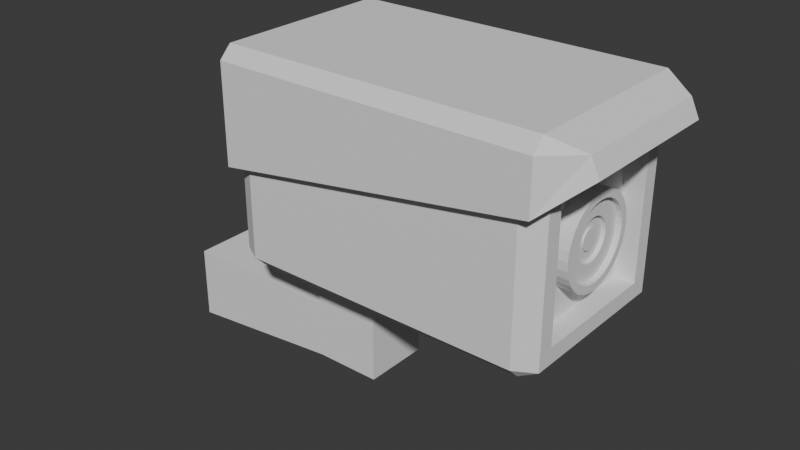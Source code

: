 # Source: camera.blend  (saved by Blender 4.3.34; exported with 4.5.12 LTS)
import bpy
from mathutils import Matrix  # noqa: F401  (used for matrix-valued properties, if any)

bpy.ops.wm.read_factory_settings(use_empty=True)
scene = bpy.context.scene
scene.name = 'Scene'

# ---- collections
col_collection = bpy.data.collections.new('Collection'); scene.collection.children.link(col_collection)

# ---- world
world_world = bpy.data.worlds.new('World'); scene.world = world_world
world_world.use_nodes = True; world_world.node_tree.nodes.clear()
_N = world_world.node_tree.nodes; _L = world_world.node_tree.links
n0 = _N.new('ShaderNodeOutputWorld'); n0.name = 'World Output'; n0.location = (300, 300)
n1 = _N.new('ShaderNodeBackground'); n1.name = 'Background'; n1.location = (10, 300)
n1.inputs[0].default_value = (0.05088, 0.05088, 0.05088, 1.0)
_L.new(n1.outputs[0], n0.inputs[0])
n0.is_active_output = True
world_world.color = (0.05088, 0.05088, 0.05088)
world_world.sun_shadow_jitter_overblur = 0.0

# ---- meshes
me_cube_001 = bpy.data.meshes.new('Cube.001')
me_cube_001.from_pydata([(-0.2196, -0.2196, -0.25), (-0.2196, -0.25, -0.2196), (-0.25, -0.2196, -0.2196), (-0.2196, -0.25, 0.2196), (-0.2196, -0.2196, 0.25), (-0.25, -0.2196, 0.2196), (-0.2196, 0.2196, -0.25), (-0.25, 0.2196, -0.2196), (-0.2196, 0.25, -0.2196), (-0.2196, 0.2196, 0.25), (-0.2196, 0.25, 0.2196), (-0.25, 0.2196, 0.2196), (0.2196, -0.2196, -0.25), (0.25, -0.1766, -0.1766), (0.2196, -0.25, -0.2196), (0.2196, -0.2196, 0.25), (0.2196, -0.25, 0.2196), (0.25, -0.1766, 0.1766), (0.2196, 0.2196, -0.25), (0.2196, 0.25, -0.2196), (0.25, 0.1766, -0.1766), (0.2196, 0.2196, 0.25), (0.25, 0.1766, 0.1766), (0.2196, 0.25, 0.2196), (0.25, 0.2196, 0.2196), (0.25, 0.2196, -0.2196), (0.25, -0.2196, -0.2196), (0.25, -0.2196, 0.2196), (0.2, 0.1766, 0.1766), (0.2, 0.1766, -0.1766), (0.2, -0.1766, -0.1766), (0.2, -0.1766, 0.1766), (0.2188, 0.1766, 0.1766), (0.2188, 0.1766, -0.1766), (0.2188, -0.1766, -0.1766), (0.2188, -0.1766, 0.1766), (-0.2442, -0.2771, 0.2928), (-0.2442, -0.2434, 0.3266), (-0.278, -0.2023, 0.2928), (-0.2442, 0.2434, 0.3266), (-0.2442, 0.2771, 0.2928), (-0.278, 0.2023, 0.2928), (0.2442, -0.2434, 0.3266), (0.2442, -0.2771, 0.2928), (0.2442, 0.2434, 0.3266), (0.2442, 0.2771, 0.2928), (0.2904, 0.2023, 0.2928), (0.2904, -0.2023, 0.2928), (-0.2442, -0.2771, 0.02555), (-0.278, -0.2023, 0.02555), (-0.2442, 0.2771, 0.02555), (-0.278, 0.2023, 0.02555), (0.2442, -0.2771, 0.1568), (0.2442, 0.2771, 0.1568), (0.303, 0.2023, 0.2452), (0.303, -0.2023, 0.2452)], [], [(14, 16, 3, 1), (22, 17, 31, 28), (21, 9, 4, 15), (2, 5, 11, 7), (8, 10, 23, 19), (0, 1, 2), (3, 4, 5), (6, 7, 8), (9, 10, 11), (12, 26, 14), (15, 16, 27), (18, 19, 25), (21, 24, 23), (6, 0, 2, 7), (1, 3, 5, 2), (4, 9, 11, 5), (10, 8, 7, 11), (18, 6, 8, 19), (9, 21, 23, 10), (24, 25, 19, 23), (12, 18, 25, 26), (21, 15, 27, 24), (16, 14, 26, 27), (0, 12, 14, 1), (15, 4, 3, 16), (6, 18, 12, 0), (22, 20, 25, 24), (20, 13, 26, 25), (17, 22, 24, 27), (13, 17, 27, 26), (31, 30, 34, 35), (20, 22, 28, 29), (17, 13, 30, 31), (13, 20, 29, 30), (33, 32, 35, 34), (30, 29, 33, 34), (28, 31, 35, 32), (29, 28, 32, 33), (44, 39, 37, 42), (36, 37, 38), (39, 40, 41), (42, 43, 47), (44, 46, 45), (37, 39, 41, 38), (39, 44, 45, 40), (44, 42, 47, 46), (42, 37, 36, 43), (38, 41, 51, 49), (36, 38, 49, 48), (45, 46, 54, 53), (41, 40, 50, 51), (43, 36, 48, 52), (47, 43, 52, 55), (46, 47, 55, 54), (40, 45, 53, 50)])
_uv = me_cube_001.uv_layers.new(name='UVMap')
_uv.uv.foreach_set('vector', [0.3902, 0.7652, 0.6098, 0.7652, 0.6098, 0.9848, 0.3902, 0.9848, 0.5883, 0.5367, 0.5883, 0.7133, 0.5883, 0.7133, 0.5883, 0.5367, 0.6402, 0.5152, 0.8598, 0.5152, 0.8598, 0.7348, 0.6402, 0.7348, 0.3902, 0.01519, 0.6098, 0.01519, 0.6098, 0.2348, 0.3902, 0.2348, 0.3902, 0.2652, 0.6098, 0.2652, 0.6098, 0.4848, 0.3902, 0.4848, 0.1402, 0.7348, 0.1402, 0.75, 0.125, 0.7348, 0.6098, 0.9848, 0.625, 0.9848, 0.6098, 1.0, 0.1402, 0.5152, 0.125, 0.5152, 0.1402, 0.5, 0.625, 0.2652, 0.6098, 0.2652, 0.6098, 0.25, 0.3598, 0.7348, 0.375, 0.7348, 0.3598, 0.75, 0.625, 0.7652, 0.6098, 0.7652, 0.6098, 0.75, 0.3598, 0.5152, 0.3598, 0.5, 0.375, 0.5152, 0.625, 0.4848, 0.6098, 0.5, 0.6098, 0.4848, 0.1402, 0.5152, 0.1402, 0.7348, 0.125, 0.7348, 0.125, 0.5152, 0.3902, 0.9848, 0.6098, 0.9848, 0.6098, 1.0, 0.3902, 1.0, 0.8598, 0.7348, 0.8598, 0.5152, 0.875, 0.5152, 0.875, 0.7348, 0.6098, 0.2652, 0.3902, 0.2652, 0.3902, 0.2348, 0.6098, 0.2348, 0.3598, 0.5152, 0.1402, 0.5152, 0.1402, 0.5, 0.3598, 0.5, 0.625, 0.2652, 0.625, 0.4848, 0.6098, 0.4848, 0.6098, 0.2652, 0.6098, 0.5152, 0.3902, 0.5152, 0.3902, 0.4848, 0.6098, 0.4848, 0.3598, 0.7348, 0.3598, 0.5152, 0.3902, 0.5152, 0.3902, 0.7348, 0.6402, 0.5152, 0.6402, 0.7348, 0.6098, 0.7348, 0.6098, 0.5152, 0.6098, 0.7652, 0.3902, 0.7652, 0.3902, 0.7348, 0.6098, 0.7348, 0.1402, 0.7348, 0.3598, 0.7348, 0.3598, 0.75, 0.1402, 0.75, 0.625, 0.7652, 0.625, 0.9848, 0.6098, 0.9848, 0.6098, 0.7652, 0.1402, 0.5152, 0.3598, 0.5152, 0.3598, 0.7348, 0.1402, 0.7348, 0.5883, 0.5367, 0.4117, 0.5367, 0.3902, 0.5152, 0.6098, 0.5152, 0.4117, 0.5367, 0.4117, 0.7133, 0.3902, 0.7348, 0.3902, 0.5152, 0.5883, 0.7133, 0.5883, 0.5367, 0.6098, 0.5152, 0.6098, 0.7348, 0.4117, 0.7133, 0.5883, 0.7133, 0.6098, 0.7348, 0.3902, 0.7348, 0.5883, 0.7133, 0.4117, 0.7133, 0.4117, 0.7133, 0.5883, 0.7133, 0.4117, 0.5367, 0.5883, 0.5367, 0.5883, 0.5367, 0.4117, 0.5367, 0.5883, 0.7133, 0.4117, 0.7133, 0.4117, 0.7133, 0.5883, 0.7133, 0.4117, 0.7133, 0.4117, 0.5367, 0.4117, 0.5367, 0.4117, 0.7133, 0.4117, 0.5367, 0.5883, 0.5367, 0.5883, 0.7133, 0.4117, 0.7133, 0.4117, 0.7133, 0.4117, 0.5367, 0.4117, 0.5367, 0.4117, 0.7133, 0.5883, 0.5367, 0.5883, 0.7133, 0.5883, 0.7133, 0.5883, 0.5367, 0.4117, 0.5367, 0.5883, 0.5367, 0.5883, 0.5367, 0.4117, 0.5367, 0.6402, 0.5152, 0.8598, 0.5152, 0.8598, 0.7348, 0.6402, 0.7348, 0.6098, 0.9848, 0.625, 0.9848, 0.6098, 1.0, 0.625, 0.2652, 0.6098, 0.2652, 0.6098, 0.25, 0.625, 0.7652, 0.6098, 0.7652, 0.6098, 0.75, 0.625, 0.4848, 0.6098, 0.5, 0.6098, 0.4848, 0.8598, 0.7348, 0.8598, 0.5152, 0.875, 0.5152, 0.875, 0.7348, 0.625, 0.2652, 0.625, 0.4848, 0.6098, 0.4848, 0.6098, 0.2652, 0.6402, 0.5152, 0.6402, 0.7348, 0.6098, 0.7348, 0.6098, 0.5152, 0.625, 0.7652, 0.625, 0.9848, 0.6098, 0.9848, 0.6098, 0.7652, 0.875, 0.7348, 0.875, 0.5152, 0.875, 0.5152, 0.875, 0.7348, 0.6098, 0.9848, 0.6098, 1.0, 0.6098, 1.0, 0.6098, 0.9848, 0.6098, 0.4848, 0.6098, 0.5, 0.6098, 0.5, 0.6098, 0.4848, 0.6098, 0.25, 0.6098, 0.2652, 0.6098, 0.2652, 0.6098, 0.25, 0.6098, 0.7652, 0.6098, 0.9848, 0.6098, 0.9848, 0.6098, 0.7652, 0.6098, 0.75, 0.6098, 0.7652, 0.6098, 0.7652, 0.6098, 0.75, 0.6098, 0.5152, 0.6098, 0.7348, 0.6098, 0.7348, 0.6098, 0.5152, 0.6098, 0.2652, 0.6098, 0.4848, 0.6098, 0.4848, 0.6098, 0.2652])
me_cube_001.update()
me_cylinder = bpy.data.meshes.new('Cylinder')
me_cylinder.from_pydata([(0.0, 0.15, -0.075), (0.0, 0.1252, 0.075), (0.02926, 0.1471, -0.075), (0.02443, 0.1228, 0.075), (0.0574, 0.1386, -0.075), (0.04791, 0.1157, 0.075), (0.08334, 0.1247, -0.075), (0.06956, 0.1041, 0.075), (0.1061, 0.1061, -0.075), (0.08853, 0.08853, 0.075), (0.1247, 0.08334, -0.075), (0.1041, 0.06956, 0.075), (0.1386, 0.0574, -0.075), (0.1157, 0.04791, 0.075), (0.1471, 0.02926, -0.075), (0.1228, 0.02443, 0.075), (0.15, 0.0, -0.075), (0.1252, 0.0, 0.075), (0.1471, -0.02926, -0.075), (0.1228, -0.02443, 0.075), (0.1386, -0.0574, -0.075), (0.1157, -0.04791, 0.075), (0.1247, -0.08334, -0.075), (0.1041, -0.06956, 0.075), (0.1061, -0.1061, -0.075), (0.08853, -0.08853, 0.075), (0.08334, -0.1247, -0.075), (0.06956, -0.1041, 0.075), (0.0574, -0.1386, -0.075), (0.04791, -0.1157, 0.075), (0.02926, -0.1471, -0.075), (0.02443, -0.1228, 0.075), (0.0, -0.15, -0.075), (0.0, -0.1252, 0.075), (-0.02926, -0.1471, -0.075), (-0.02443, -0.1228, 0.075), (-0.0574, -0.1386, -0.075), (-0.04791, -0.1157, 0.075), (-0.08334, -0.1247, -0.075), (-0.06956, -0.1041, 0.075), (-0.1061, -0.1061, -0.075), (-0.08853, -0.08853, 0.075), (-0.1247, -0.08334, -0.075), (-0.1041, -0.06956, 0.075), (-0.1386, -0.0574, -0.075), (-0.1157, -0.04791, 0.075), (-0.1471, -0.02926, -0.075), (-0.1228, -0.02443, 0.075), (-0.15, 0.0, -0.075), (-0.1252, 0.0, 0.075), (-0.1471, 0.02926, -0.075), (-0.1228, 0.02443, 0.075), (-0.1386, 0.0574, -0.075), (-0.1157, 0.04791, 0.075), (-0.1247, 0.08334, -0.075), (-0.1041, 0.06956, 0.075), (-0.1061, 0.1061, -0.075), (-0.08853, 0.08853, 0.075), (-0.08334, 0.1247, -0.075), (-0.06956, 0.1041, 0.075), (-0.0574, 0.1386, -0.075), (-0.04791, 0.1157, 0.075), (-0.02926, 0.1471, -0.075), (-0.02443, 0.1228, 0.075), (0.02926, 0.1471, 0.075), (0.0, 0.15, 0.075), (0.0574, 0.1386, 0.075), (0.08334, 0.1247, 0.075), (0.1061, 0.1061, 0.075), (0.1247, 0.08334, 0.075), (0.1386, 0.0574, 0.075), (0.1471, 0.02926, 0.075), (0.15, 0.0, 0.075), (0.1471, -0.02926, 0.075), (0.1386, -0.0574, 0.075), (0.1247, -0.08334, 0.075), (0.1061, -0.1061, 0.075), (0.08334, -0.1247, 0.075), (0.0574, -0.1386, 0.075), (0.02926, -0.1471, 0.075), (0.0, -0.15, 0.075), (-0.02926, -0.1471, 0.075), (-0.0574, -0.1386, 0.075), (-0.08334, -0.1247, 0.075), (-0.1061, -0.1061, 0.075), (-0.1247, -0.08334, 0.075), (-0.1386, -0.0574, 0.075), (-0.1471, -0.02926, 0.075), (-0.15, 0.0, 0.075), (-0.1471, 0.02926, 0.075), (-0.1386, 0.0574, 0.075), (-0.1247, 0.08334, 0.075), (-0.1061, 0.1061, 0.075), (-0.08334, 0.1247, 0.075), (-0.0574, 0.1386, 0.075), (-0.02926, 0.1471, 0.075), (0.01353, 0.06801, 0.05739), (-9.485e-09, 0.06934, 0.05739), (0.02654, 0.06406, 0.05739), (0.03852, 0.05766, 0.05739), (0.04903, 0.04903, 0.05739), (0.05766, 0.03852, 0.05739), (0.06406, 0.02654, 0.05739), (0.06801, 0.01353, 0.05739), (0.06934, 8.573e-09, 0.05739), (0.06801, -0.01353, 0.05739), (0.06406, -0.02654, 0.05739), (0.05766, -0.03852, 0.05739), (0.04903, -0.04903, 0.05739), (0.03852, -0.05766, 0.05739), (0.02654, -0.06406, 0.05739), (0.01353, -0.06801, 0.05739), (7.452e-09, -0.06934, 0.05739), (-0.01353, -0.06801, 0.05739), (-0.02654, -0.06406, 0.05739), (-0.03852, -0.05766, 0.05739), (-0.04903, -0.04903, 0.05739), (-0.05766, -0.03852, 0.05739), (-0.06406, -0.02654, 0.05739), (-0.06801, -0.01353, 0.05739), (-0.06934, -8.364e-09, 0.05739), (-0.06801, 0.01353, 0.05739), (-0.06406, 0.02654, 0.05739), (-0.05766, 0.03852, 0.05739), (-0.04903, 0.04903, 0.05739), (-0.03852, 0.05766, 0.05739), (-0.02654, 0.06406, 0.05739), (-0.01353, 0.06801, 0.05739), (0.02443, 0.1228, 0.05739), (-1.33e-09, 0.1252, 0.05739), (0.04791, 0.1157, 0.05739), (0.06956, 0.1041, 0.05739), (0.08853, 0.08853, 0.05739), (0.1041, 0.06956, 0.05739), (0.1157, 0.04791, 0.05739), (0.1228, 0.02443, 0.05739), (0.1252, 0.0, 0.05739), (0.1228, -0.02443, 0.05739), (0.1157, -0.04791, 0.05739), (0.1041, -0.06956, 0.05739), (0.08853, -0.08853, 0.05739), (0.06956, -0.1041, 0.05739), (0.04791, -0.1157, 0.05739), (0.02443, -0.1228, 0.05739), (-1.33e-09, -0.1252, 0.05739), (-0.02443, -0.1228, 0.05739), (-0.04791, -0.1157, 0.05739), (-0.06956, -0.1041, 0.05739), (-0.08853, -0.08853, 0.05739), (-0.1041, -0.06956, 0.05739), (-0.1157, -0.04791, 0.05739), (-0.1228, -0.02443, 0.05739), (-0.1252, 0.0, 0.05739), (-0.1228, 0.02443, 0.05739), (-0.1157, 0.04791, 0.05739), (-0.1041, 0.06956, 0.05739), (-0.08853, 0.08853, 0.05739), (-0.06956, 0.1041, 0.05739), (-0.04791, 0.1157, 0.05739), (-0.02443, 0.1228, 0.05739), (0.006674, 0.03356, 0.04445), (-8.226e-09, 0.03421, 0.04445), (0.01309, 0.03161, 0.04445), (0.01901, 0.02845, 0.04445), (0.02419, 0.02419, 0.04445), (0.02845, 0.01901, 0.04445), (0.03161, 0.01309, 0.04445), (0.03356, 0.006674, 0.04445), (0.03421, 1.607e-08, 0.04445), (0.03356, -0.006674, 0.04445), (0.03161, -0.01309, 0.04445), (0.02845, -0.01901, 0.04445), (0.02419, -0.02419, 0.04445), (0.01901, -0.02845, 0.04445), (0.01309, -0.03161, 0.04445), (0.006674, -0.03356, 0.04445), (4.24e-09, -0.03421, 0.04445), (-0.006675, -0.03356, 0.04445), (-0.01309, -0.03161, 0.04445), (-0.01901, -0.02845, 0.04445), (-0.02419, -0.02419, 0.04445), (-0.02845, -0.01901, 0.04445), (-0.03161, -0.01309, 0.04445), (-0.03356, -0.006675, 0.04445), (-0.03421, -6.391e-09, 0.04445), (-0.03356, 0.006675, 0.04445), (-0.03161, 0.01309, 0.04445), (-0.02845, 0.01901, 0.04445), (-0.02419, 0.02419, 0.04445), (-0.01901, 0.02845, 0.04445), (-0.01309, 0.03161, 0.04445), (-0.006674, 0.03356, 0.04445), (0.01353, 0.06801, 0.04445), (-1.046e-08, 0.06934, 0.04445), (0.02654, 0.06406, 0.04445), (0.03852, 0.05766, 0.04445), (0.04903, 0.04903, 0.04445), (0.05766, 0.03852, 0.04445), (0.06406, 0.02654, 0.04445), (0.06801, 0.01353, 0.04445), (0.06934, 8.573e-09, 0.04445), (0.06801, -0.01353, 0.04445), (0.06406, -0.02654, 0.04445), (0.05766, -0.03852, 0.04445), (0.04903, -0.04903, 0.04445), (0.03852, -0.05766, 0.04445), (0.02654, -0.06406, 0.04445), (0.01353, -0.06801, 0.04445), (6.476e-09, -0.06934, 0.04445), (-0.01353, -0.06801, 0.04445), (-0.02654, -0.06406, 0.04445), (-0.03852, -0.05766, 0.04445), (-0.04903, -0.04903, 0.04445), (-0.05766, -0.03852, 0.04445), (-0.06406, -0.02654, 0.04445), (-0.06801, -0.01353, 0.04445), (-0.06934, -8.364e-09, 0.04445), (-0.06801, 0.01353, 0.04445), (-0.06406, 0.02654, 0.04445), (-0.05766, 0.03852, 0.04445), (-0.04903, 0.04903, 0.04445), (-0.03852, 0.05766, 0.04445), (-0.02654, 0.06406, 0.04445), (-0.01353, 0.06801, 0.04445), (0.006674, 0.03356, 0.0501), (-7.799e-09, 0.03421, 0.0501), (0.01309, 0.03161, 0.0501), (0.01901, 0.02845, 0.0501), (0.02419, 0.02419, 0.0501), (0.02845, 0.01901, 0.0501), (0.03161, 0.01309, 0.0501), (0.03356, 0.006674, 0.0501), (0.03421, 1.607e-08, 0.0501), (0.03356, -0.006674, 0.0501), (0.03161, -0.01309, 0.0501), (0.02845, -0.01901, 0.0501), (0.02419, -0.02419, 0.0501), (0.01901, -0.02845, 0.0501), (0.01309, -0.03161, 0.0501), (0.006674, -0.03356, 0.0501), (4.667e-09, -0.03421, 0.0501), (-0.006674, -0.03356, 0.0501), (-0.01309, -0.03161, 0.0501), (-0.01901, -0.02845, 0.0501), (-0.02419, -0.02419, 0.0501), (-0.02845, -0.01901, 0.0501), (-0.03161, -0.01309, 0.0501), (-0.03356, -0.006675, 0.0501), (-0.03421, -6.391e-09, 0.0501), (-0.03356, 0.006675, 0.0501), (-0.03161, 0.01309, 0.0501), (-0.02845, 0.01901, 0.0501), (-0.02419, 0.02419, 0.0501), (-0.01901, 0.02845, 0.0501), (-0.01309, 0.03161, 0.0501), (-0.006674, 0.03356, 0.0501)], [], [(0, 65, 64, 2), (2, 64, 66, 4), (4, 66, 67, 6), (6, 67, 68, 8), (8, 68, 69, 10), (10, 69, 70, 12), (12, 70, 71, 14), (14, 71, 72, 16), (16, 72, 73, 18), (18, 73, 74, 20), (20, 74, 75, 22), (22, 75, 76, 24), (24, 76, 77, 26), (26, 77, 78, 28), (28, 78, 79, 30), (30, 79, 80, 32), (32, 80, 81, 34), (34, 81, 82, 36), (36, 82, 83, 38), (38, 83, 84, 40), (40, 84, 85, 42), (42, 85, 86, 44), (44, 86, 87, 46), (46, 87, 88, 48), (48, 88, 89, 50), (50, 89, 90, 52), (52, 90, 91, 54), (54, 91, 92, 56), (56, 92, 93, 58), (58, 93, 94, 60), (19, 17, 136, 137), (60, 94, 95, 62), (62, 95, 65, 0), (0, 2, 4, 6, 8, 10, 12, 14, 16, 18, 20, 22, 24, 26, 28, 30, 32, 34, 36, 38, 40, 42, 44, 46, 48, 50, 52, 54, 56, 58, 60, 62), (1, 3, 64, 65), (3, 5, 66, 64), (5, 7, 67, 66), (7, 9, 68, 67), (9, 11, 69, 68), (11, 13, 70, 69), (13, 15, 71, 70), (15, 17, 72, 71), (17, 19, 73, 72), (19, 21, 74, 73), (21, 23, 75, 74), (23, 25, 76, 75), (25, 27, 77, 76), (27, 29, 78, 77), (29, 31, 79, 78), (31, 33, 80, 79), (33, 35, 81, 80), (35, 37, 82, 81), (37, 39, 83, 82), (39, 41, 84, 83), (41, 43, 85, 84), (43, 45, 86, 85), (45, 47, 87, 86), (47, 49, 88, 87), (49, 51, 89, 88), (51, 53, 90, 89), (53, 55, 91, 90), (55, 57, 92, 91), (57, 59, 93, 92), (59, 61, 94, 93), (61, 63, 95, 94), (63, 1, 65, 95), (110, 109, 205, 206), (47, 45, 150, 151), (21, 19, 137, 138), (49, 47, 151, 152), (23, 21, 138, 139), (51, 49, 152, 153), (25, 23, 139, 140), (53, 51, 153, 154), (27, 25, 140, 141), (55, 53, 154, 155), (29, 27, 141, 142), (3, 1, 129, 128), (57, 55, 155, 156), (31, 29, 142, 143), (5, 3, 128, 130), (59, 57, 156, 157), (33, 31, 143, 144), (7, 5, 130, 131), (61, 59, 157, 158), (35, 33, 144, 145), (9, 7, 131, 132), (63, 61, 158, 159), (37, 35, 145, 146), (11, 9, 132, 133), (1, 63, 159, 129), (39, 37, 146, 147), (13, 11, 133, 134), (41, 39, 147, 148), (15, 13, 134, 135), (43, 41, 148, 149), (17, 15, 135, 136), (45, 43, 149, 150), (97, 96, 128, 129), (96, 98, 130, 128), (98, 99, 131, 130), (99, 100, 132, 131), (100, 101, 133, 132), (101, 102, 134, 133), (102, 103, 135, 134), (103, 104, 136, 135), (104, 105, 137, 136), (105, 106, 138, 137), (106, 107, 139, 138), (107, 108, 140, 139), (108, 109, 141, 140), (109, 110, 142, 141), (110, 111, 143, 142), (111, 112, 144, 143), (112, 113, 145, 144), (113, 114, 146, 145), (114, 115, 147, 146), (115, 116, 148, 147), (116, 117, 149, 148), (117, 118, 150, 149), (118, 119, 151, 150), (119, 120, 152, 151), (120, 121, 153, 152), (121, 122, 154, 153), (122, 123, 155, 154), (123, 124, 156, 155), (124, 125, 157, 156), (125, 126, 158, 157), (126, 127, 159, 158), (127, 97, 129, 159), (182, 181, 245, 246), (96, 97, 193, 192), (124, 123, 219, 220), (111, 110, 206, 207), (98, 96, 192, 194), (125, 124, 220, 221), (112, 111, 207, 208), (99, 98, 194, 195), (126, 125, 221, 222), (113, 112, 208, 209), (100, 99, 195, 196), (127, 126, 222, 223), (114, 113, 209, 210), (101, 100, 196, 197), (97, 127, 223, 193), (115, 114, 210, 211), (102, 101, 197, 198), (116, 115, 211, 212), (103, 102, 198, 199), (117, 116, 212, 213), (104, 103, 199, 200), (118, 117, 213, 214), (105, 104, 200, 201), (119, 118, 214, 215), (106, 105, 201, 202), (120, 119, 215, 216), (107, 106, 202, 203), (121, 120, 216, 217), (108, 107, 203, 204), (122, 121, 217, 218), (109, 108, 204, 205), (123, 122, 218, 219), (161, 160, 192, 193), (160, 162, 194, 192), (162, 163, 195, 194), (163, 164, 196, 195), (164, 165, 197, 196), (165, 166, 198, 197), (166, 167, 199, 198), (167, 168, 200, 199), (168, 169, 201, 200), (169, 170, 202, 201), (170, 171, 203, 202), (171, 172, 204, 203), (172, 173, 205, 204), (173, 174, 206, 205), (174, 175, 207, 206), (175, 176, 208, 207), (176, 177, 209, 208), (177, 178, 210, 209), (178, 179, 211, 210), (179, 180, 212, 211), (180, 181, 213, 212), (181, 182, 214, 213), (182, 183, 215, 214), (183, 184, 216, 215), (184, 185, 217, 216), (185, 186, 218, 217), (186, 187, 219, 218), (187, 188, 220, 219), (188, 189, 221, 220), (189, 190, 222, 221), (190, 191, 223, 222), (191, 161, 193, 223), (224, 225, 255, 254, 253, 252, 251, 250, 249, 248, 247, 246, 245, 244, 243, 242, 241, 240, 239, 238, 237, 236, 235, 234, 233, 232, 231, 230, 229, 228, 227, 226), (169, 168, 232, 233), (183, 182, 246, 247), (170, 169, 233, 234), (184, 183, 247, 248), (171, 170, 234, 235), (185, 184, 248, 249), (172, 171, 235, 236), (186, 185, 249, 250), (173, 172, 236, 237), (187, 186, 250, 251), (174, 173, 237, 238), (160, 161, 225, 224), (188, 187, 251, 252), (175, 174, 238, 239), (162, 160, 224, 226), (189, 188, 252, 253), (176, 175, 239, 240), (163, 162, 226, 227), (190, 189, 253, 254), (177, 176, 240, 241), (164, 163, 227, 228), (191, 190, 254, 255), (178, 177, 241, 242), (165, 164, 228, 229), (161, 191, 255, 225), (179, 178, 242, 243), (166, 165, 229, 230), (180, 179, 243, 244), (167, 166, 230, 231), (181, 180, 244, 245), (168, 167, 231, 232)])
_uv = me_cylinder.uv_layers.new(name='UVMap')
_uv.uv.foreach_set('vector', [1.0, 0.5, 1.0, 1.0, 0.9688, 1.0, 0.9688, 0.5, 0.9688, 0.5, 0.9688, 1.0, 0.9375, 1.0, 0.9375, 0.5, 0.9375, 0.5, 0.9375, 1.0, 0.9062, 1.0, 0.9062, 0.5, 0.9062, 0.5, 0.9062, 1.0, 0.875, 1.0, 0.875, 0.5, 0.875, 0.5, 0.875, 1.0, 0.8438, 1.0, 0.8438, 0.5, 0.8438, 0.5, 0.8438, 1.0, 0.8125, 1.0, 0.8125, 0.5, 0.8125, 0.5, 0.8125, 1.0, 0.7812, 1.0, 0.7812, 0.5, 0.7812, 0.5, 0.7812, 1.0, 0.75, 1.0, 0.75, 0.5, 0.75, 0.5, 0.75, 1.0, 0.7188, 1.0, 0.7188, 0.5, 0.7188, 0.5, 0.7188, 1.0, 0.6875, 1.0, 0.6875, 0.5, 0.6875, 0.5, 0.6875, 1.0, 0.6562, 1.0, 0.6562, 0.5, 0.6562, 0.5, 0.6562, 1.0, 0.625, 1.0, 0.625, 0.5, 0.625, 0.5, 0.625, 1.0, 0.5938, 1.0, 0.5938, 0.5, 0.5938, 0.5, 0.5938, 1.0, 0.5625, 1.0, 0.5625, 0.5, 0.5625, 0.5, 0.5625, 1.0, 0.5312, 1.0, 0.5312, 0.5, 0.5312, 0.5, 0.5312, 1.0, 0.5, 1.0, 0.5, 0.5, 0.5, 0.5, 0.5, 1.0, 0.4688, 1.0, 0.4688, 0.5, 0.4688, 0.5, 0.4688, 1.0, 0.4375, 1.0, 0.4375, 0.5, 0.4375, 0.5, 0.4375, 1.0, 0.4062, 1.0, 0.4062, 0.5, 0.4062, 0.5, 0.4062, 1.0, 0.375, 1.0, 0.375, 0.5, 0.375, 0.5, 0.375, 1.0, 0.3438, 1.0, 0.3438, 0.5, 0.3438, 0.5, 0.3438, 1.0, 0.3125, 1.0, 0.3125, 0.5, 0.3125, 0.5, 0.3125, 1.0, 0.2812, 1.0, 0.2812, 0.5, 0.2812, 0.5, 0.2812, 1.0, 0.25, 1.0, 0.25, 0.5, 0.25, 0.5, 0.25, 1.0, 0.2188, 1.0, 0.2188, 0.5, 0.2188, 0.5, 0.2188, 1.0, 0.1875, 1.0, 0.1875, 0.5, 0.1875, 0.5, 0.1875, 1.0, 0.1562, 1.0, 0.1562, 0.5, 0.1562, 0.5, 0.1562, 1.0, 0.125, 1.0, 0.125, 0.5, 0.125, 0.5, 0.125, 1.0, 0.09375, 1.0, 0.09375, 0.5, 0.09375, 0.5, 0.09375, 1.0, 0.0625, 1.0, 0.0625, 0.5, 0.4465, 0.2109, 0.4503, 0.25, 0.4503, 0.25, 0.4465, 0.2109, 0.0625, 0.5, 0.0625, 1.0, 0.03125, 1.0, 0.03125, 0.5, 0.03125, 0.5, 0.03125, 1.0, 0.0, 1.0, 0.0, 0.5, 0.75, 0.49, 0.7968, 0.4854, 0.8418, 0.4717, 0.8833, 0.4496, 0.9197, 0.4197, 0.9496, 0.3833, 0.9717, 0.3418, 0.9854, 0.2968, 0.99, 0.25, 0.9854, 0.2032, 0.9717, 0.1582, 0.9496, 0.1167, 0.9197, 0.08029, 0.8833, 0.05045, 0.8418, 0.02827, 0.7968, 0.01461, 0.75, 0.01, 0.7032, 0.01461, 0.6582, 0.02827, 0.6167, 0.05045, 0.5803, 0.08029, 0.5504, 0.1167, 0.5283, 0.1582, 0.5146, 0.2032, 0.51, 0.25, 0.5146, 0.2968, 0.5283, 0.3418, 0.5504, 0.3833, 0.5803, 0.4197, 0.6167, 0.4496, 0.6582, 0.4717, 0.7032, 0.4854, 0.25, 0.4503, 0.2891, 0.4465, 0.2968, 0.4854, 0.25, 0.49, 0.2891, 0.4465, 0.3267, 0.4351, 0.3418, 0.4717, 0.2968, 0.4854, 0.3267, 0.4351, 0.3613, 0.4166, 0.3833, 0.4496, 0.3418, 0.4717, 0.3613, 0.4166, 0.3916, 0.3916, 0.4197, 0.4197, 0.3833, 0.4496, 0.3916, 0.3916, 0.4166, 0.3613, 0.4496, 0.3833, 0.4197, 0.4197, 0.4166, 0.3613, 0.4351, 0.3267, 0.4717, 0.3418, 0.4496, 0.3833, 0.4351, 0.3267, 0.4465, 0.2891, 0.4854, 0.2968, 0.4717, 0.3418, 0.4465, 0.2891, 0.4503, 0.25, 0.49, 0.25, 0.4854, 0.2968, 0.4503, 0.25, 0.4465, 0.2109, 0.4854, 0.2032, 0.49, 0.25, 0.4465, 0.2109, 0.4351, 0.1733, 0.4717, 0.1582, 0.4854, 0.2032, 0.4351, 0.1733, 0.4166, 0.1387, 0.4496, 0.1167, 0.4717, 0.1582, 0.4166, 0.1387, 0.3916, 0.1084, 0.4197, 0.08029, 0.4496, 0.1167, 0.3916, 0.1084, 0.3613, 0.08344, 0.3833, 0.05045, 0.4197, 0.08029, 0.3613, 0.08344, 0.3267, 0.06493, 0.3418, 0.02827, 0.3833, 0.05045, 0.3267, 0.06493, 0.2891, 0.05353, 0.2968, 0.01461, 0.3418, 0.02827, 0.2891, 0.05353, 0.25, 0.04968, 0.25, 0.01, 0.2968, 0.01461, 0.25, 0.04968, 0.2109, 0.05353, 0.2032, 0.01461, 0.25, 0.01, 0.2109, 0.05353, 0.1733, 0.06493, 0.1582, 0.02827, 0.2032, 0.01461, 0.1733, 0.06493, 0.1387, 0.08344, 0.1167, 0.05045, 0.1582, 0.02827, 0.1387, 0.08344, 0.1084, 0.1084, 0.08029, 0.08029, 0.1167, 0.05045, 0.1084, 0.1084, 0.08344, 0.1387, 0.05045, 0.1167, 0.08029, 0.08029, 0.08344, 0.1387, 0.06493, 0.1733, 0.02827, 0.1582, 0.05045, 0.1167, 0.06493, 0.1733, 0.05353, 0.2109, 0.01461, 0.2032, 0.02827, 0.1582, 0.05353, 0.2109, 0.04968, 0.25, 0.01, 0.25, 0.01461, 0.2032, 0.04968, 0.25, 0.05353, 0.2891, 0.01461, 0.2968, 0.01, 0.25, 0.05353, 0.2891, 0.06493, 0.3267, 0.02827, 0.3418, 0.01461, 0.2968, 0.06493, 0.3267, 0.08344, 0.3613, 0.05045, 0.3833, 0.02827, 0.3418, 0.08344, 0.3613, 0.1084, 0.3916, 0.08029, 0.4197, 0.05045, 0.3833, 0.1084, 0.3916, 0.1387, 0.4166, 0.1167, 0.4496, 0.08029, 0.4197, 0.1387, 0.4166, 0.1733, 0.4351, 0.1582, 0.4717, 0.1167, 0.4496, 0.1733, 0.4351, 0.2109, 0.4465, 0.2032, 0.4854, 0.1582, 0.4717, 0.2109, 0.4465, 0.25, 0.4503, 0.25, 0.49, 0.2032, 0.4854, 0.2925, 0.1475, 0.3116, 0.1578, 0.3116, 0.1578, 0.2925, 0.1475, 0.05353, 0.2109, 0.06493, 0.1733, 0.06493, 0.1733, 0.05353, 0.2109, 0.4351, 0.1733, 0.4465, 0.2109, 0.4465, 0.2109, 0.4351, 0.1733, 0.04968, 0.25, 0.05353, 0.2109, 0.05353, 0.2109, 0.04968, 0.25, 0.4166, 0.1387, 0.4351, 0.1733, 0.4351, 0.1733, 0.4166, 0.1387, 0.05353, 0.2891, 0.04968, 0.25, 0.04968, 0.25, 0.05353, 0.2891, 0.3916, 0.1084, 0.4166, 0.1387, 0.4166, 0.1387, 0.3916, 0.1084, 0.06493, 0.3267, 0.05353, 0.2891, 0.05353, 0.2891, 0.06493, 0.3267, 0.3613, 0.08344, 0.3916, 0.1084, 0.3916, 0.1084, 0.3613, 0.08344, 0.08344, 0.3613, 0.06493, 0.3267, 0.06493, 0.3267, 0.08344, 0.3613, 0.3267, 0.06493, 0.3613, 0.08344, 0.3613, 0.08344, 0.3267, 0.06493, 0.2891, 0.4465, 0.25, 0.4503, 0.25, 0.4503, 0.2891, 0.4465, 0.1084, 0.3916, 0.08344, 0.3613, 0.08344, 0.3613, 0.1084, 0.3916, 0.2891, 0.05353, 0.3267, 0.06493, 0.3267, 0.06493, 0.2891, 0.05353, 0.3267, 0.4351, 0.2891, 0.4465, 0.2891, 0.4465, 0.3267, 0.4351, 0.1387, 0.4166, 0.1084, 0.3916, 0.1084, 0.3916, 0.1387, 0.4166, 0.25, 0.04968, 0.2891, 0.05353, 0.2891, 0.05353, 0.25, 0.04968, 0.3613, 0.4166, 0.3267, 0.4351, 0.3267, 0.4351, 0.3613, 0.4166, 0.1733, 0.4351, 0.1387, 0.4166, 0.1387, 0.4166, 0.1733, 0.4351, 0.2109, 0.05353, 0.25, 0.04968, 0.25, 0.04968, 0.2109, 0.05353, 0.3916, 0.3916, 0.3613, 0.4166, 0.3613, 0.4166, 0.3916, 0.3916, 0.2109, 0.4465, 0.1733, 0.4351, 0.1733, 0.4351, 0.2109, 0.4465, 0.1733, 0.06493, 0.2109, 0.05353, 0.2109, 0.05353, 0.1733, 0.06493, 0.4166, 0.3613, 0.3916, 0.3916, 0.3916, 0.3916, 0.4166, 0.3613, 0.25, 0.4503, 0.2109, 0.4465, 0.2109, 0.4465, 0.25, 0.4503, 0.1387, 0.08344, 0.1733, 0.06493, 0.1733, 0.06493, 0.1387, 0.08344, 0.4351, 0.3267, 0.4166, 0.3613, 0.4166, 0.3613, 0.4351, 0.3267, 0.1084, 0.1084, 0.1387, 0.08344, 0.1387, 0.08344, 0.1084, 0.1084, 0.4465, 0.2891, 0.4351, 0.3267, 0.4351, 0.3267, 0.4465, 0.2891, 0.08344, 0.1387, 0.1084, 0.1084, 0.1084, 0.1084, 0.08344, 0.1387, 0.4503, 0.25, 0.4465, 0.2891, 0.4465, 0.2891, 0.4503, 0.25, 0.06493, 0.1733, 0.08344, 0.1387, 0.08344, 0.1387, 0.06493, 0.1733, 0.25, 0.3609, 0.2716, 0.3588, 0.2891, 0.4465, 0.25, 0.4503, 0.2716, 0.3588, 0.2925, 0.3525, 0.3267, 0.4351, 0.2891, 0.4465, 0.2925, 0.3525, 0.3116, 0.3422, 0.3613, 0.4166, 0.3267, 0.4351, 0.3116, 0.3422, 0.3285, 0.3285, 0.3916, 0.3916, 0.3613, 0.4166, 0.3285, 0.3285, 0.3422, 0.3116, 0.4166, 0.3613, 0.3916, 0.3916, 0.3422, 0.3116, 0.3525, 0.2925, 0.4351, 0.3267, 0.4166, 0.3613, 0.3525, 0.2925, 0.3588, 0.2716, 0.4465, 0.2891, 0.4351, 0.3267, 0.3588, 0.2716, 0.3609, 0.25, 0.4503, 0.25, 0.4465, 0.2891, 0.3609, 0.25, 0.3588, 0.2284, 0.4465, 0.2109, 0.4503, 0.25, 0.3588, 0.2284, 0.3525, 0.2075, 0.4351, 0.1733, 0.4465, 0.2109, 0.3525, 0.2075, 0.3422, 0.1884, 0.4166, 0.1387, 0.4351, 0.1733, 0.3422, 0.1884, 0.3285, 0.1715, 0.3916, 0.1084, 0.4166, 0.1387, 0.3285, 0.1715, 0.3116, 0.1578, 0.3613, 0.08344, 0.3916, 0.1084, 0.3116, 0.1578, 0.2925, 0.1475, 0.3267, 0.06493, 0.3613, 0.08344, 0.2925, 0.1475, 0.2716, 0.1412, 0.2891, 0.05353, 0.3267, 0.06493, 0.2716, 0.1412, 0.25, 0.1391, 0.25, 0.04968, 0.2891, 0.05353, 0.25, 0.1391, 0.2284, 0.1412, 0.2109, 0.05353, 0.25, 0.04968, 0.2284, 0.1412, 0.2075, 0.1475, 0.1733, 0.06493, 0.2109, 0.05353, 0.2075, 0.1475, 0.1884, 0.1578, 0.1387, 0.08344, 0.1733, 0.06493, 0.1884, 0.1578, 0.1715, 0.1715, 0.1084, 0.1084, 0.1387, 0.08344, 0.1715, 0.1715, 0.1578, 0.1884, 0.08344, 0.1387, 0.1084, 0.1084, 0.1578, 0.1884, 0.1475, 0.2075, 0.06493, 0.1733, 0.08344, 0.1387, 0.1475, 0.2075, 0.1412, 0.2284, 0.05353, 0.2109, 0.06493, 0.1733, 0.1412, 0.2284, 0.1391, 0.25, 0.04968, 0.25, 0.05353, 0.2109, 0.1391, 0.25, 0.1412, 0.2716, 0.05353, 0.2891, 0.04968, 0.25, 0.1412, 0.2716, 0.1475, 0.2925, 0.06493, 0.3267, 0.05353, 0.2891, 0.1475, 0.2925, 0.1578, 0.3116, 0.08344, 0.3613, 0.06493, 0.3267, 0.1578, 0.3116, 0.1715, 0.3285, 0.1084, 0.3916, 0.08344, 0.3613, 0.1715, 0.3285, 0.1884, 0.3422, 0.1387, 0.4166, 0.1084, 0.3916, 0.1884, 0.3422, 0.2075, 0.3525, 0.1733, 0.4351, 0.1387, 0.4166, 0.2075, 0.3525, 0.2284, 0.3588, 0.2109, 0.4465, 0.1733, 0.4351, 0.2284, 0.3588, 0.25, 0.3609, 0.25, 0.4503, 0.2109, 0.4465, 0.1994, 0.2291, 0.2045, 0.2196, 0.2045, 0.2196, 0.1994, 0.2291, 0.2716, 0.3588, 0.25, 0.3609, 0.25, 0.3609, 0.2716, 0.3588, 0.1715, 0.3285, 0.1578, 0.3116, 0.1578, 0.3116, 0.1715, 0.3285, 0.2716, 0.1412, 0.2925, 0.1475, 0.2925, 0.1475, 0.2716, 0.1412, 0.2925, 0.3525, 0.2716, 0.3588, 0.2716, 0.3588, 0.2925, 0.3525, 0.1884, 0.3422, 0.1715, 0.3285, 0.1715, 0.3285, 0.1884, 0.3422, 0.25, 0.1391, 0.2716, 0.1412, 0.2716, 0.1412, 0.25, 0.1391, 0.3116, 0.3422, 0.2925, 0.3525, 0.2925, 0.3525, 0.3116, 0.3422, 0.2075, 0.3525, 0.1884, 0.3422, 0.1884, 0.3422, 0.2075, 0.3525, 0.2284, 0.1412, 0.25, 0.1391, 0.25, 0.1391, 0.2284, 0.1412, 0.3285, 0.3285, 0.3116, 0.3422, 0.3116, 0.3422, 0.3285, 0.3285, 0.2284, 0.3588, 0.2075, 0.3525, 0.2075, 0.3525, 0.2284, 0.3588, 0.2075, 0.1475, 0.2284, 0.1412, 0.2284, 0.1412, 0.2075, 0.1475, 0.3422, 0.3116, 0.3285, 0.3285, 0.3285, 0.3285, 0.3422, 0.3116, 0.25, 0.3609, 0.2284, 0.3588, 0.2284, 0.3588, 0.25, 0.3609, 0.1884, 0.1578, 0.2075, 0.1475, 0.2075, 0.1475, 0.1884, 0.1578, 0.3525, 0.2925, 0.3422, 0.3116, 0.3422, 0.3116, 0.3525, 0.2925, 0.1715, 0.1715, 0.1884, 0.1578, 0.1884, 0.1578, 0.1715, 0.1715, 0.3588, 0.2716, 0.3525, 0.2925, 0.3525, 0.2925, 0.3588, 0.2716, 0.1578, 0.1884, 0.1715, 0.1715, 0.1715, 0.1715, 0.1578, 0.1884, 0.3609, 0.25, 0.3588, 0.2716, 0.3588, 0.2716, 0.3609, 0.25, 0.1475, 0.2075, 0.1578, 0.1884, 0.1578, 0.1884, 0.1475, 0.2075, 0.3588, 0.2284, 0.3609, 0.25, 0.3609, 0.25, 0.3588, 0.2284, 0.1412, 0.2284, 0.1475, 0.2075, 0.1475, 0.2075, 0.1412, 0.2284, 0.3525, 0.2075, 0.3588, 0.2284, 0.3588, 0.2284, 0.3525, 0.2075, 0.1391, 0.25, 0.1412, 0.2284, 0.1412, 0.2284, 0.1391, 0.25, 0.3422, 0.1884, 0.3525, 0.2075, 0.3525, 0.2075, 0.3422, 0.1884, 0.1412, 0.2716, 0.1391, 0.25, 0.1391, 0.25, 0.1412, 0.2716, 0.3285, 0.1715, 0.3422, 0.1884, 0.3422, 0.1884, 0.3285, 0.1715, 0.1475, 0.2925, 0.1412, 0.2716, 0.1412, 0.2716, 0.1475, 0.2925, 0.3116, 0.1578, 0.3285, 0.1715, 0.3285, 0.1715, 0.3116, 0.1578, 0.1578, 0.3116, 0.1475, 0.2925, 0.1475, 0.2925, 0.1578, 0.3116, 0.25, 0.3047, 0.2607, 0.3037, 0.2716, 0.3588, 0.25, 0.3609, 0.2607, 0.3037, 0.2709, 0.3006, 0.2925, 0.3525, 0.2716, 0.3588, 0.2709, 0.3006, 0.2804, 0.2955, 0.3116, 0.3422, 0.2925, 0.3525, 0.2804, 0.2955, 0.2887, 0.2887, 0.3285, 0.3285, 0.3116, 0.3422, 0.2887, 0.2887, 0.2955, 0.2804, 0.3422, 0.3116, 0.3285, 0.3285, 0.2955, 0.2804, 0.3006, 0.2709, 0.3525, 0.2925, 0.3422, 0.3116, 0.3006, 0.2709, 0.3037, 0.2607, 0.3588, 0.2716, 0.3525, 0.2925, 0.3037, 0.2607, 0.3047, 0.25, 0.3609, 0.25, 0.3588, 0.2716, 0.3047, 0.25, 0.3037, 0.2393, 0.3588, 0.2284, 0.3609, 0.25, 0.3037, 0.2393, 0.3006, 0.2291, 0.3525, 0.2075, 0.3588, 0.2284, 0.3006, 0.2291, 0.2955, 0.2196, 0.3422, 0.1884, 0.3525, 0.2075, 0.2955, 0.2196, 0.2887, 0.2113, 0.3285, 0.1715, 0.3422, 0.1884, 0.2887, 0.2113, 0.2804, 0.2045, 0.3116, 0.1578, 0.3285, 0.1715, 0.2804, 0.2045, 0.2709, 0.1994, 0.2925, 0.1475, 0.3116, 0.1578, 0.2709, 0.1994, 0.2607, 0.1963, 0.2716, 0.1412, 0.2925, 0.1475, 0.2607, 0.1963, 0.25, 0.1953, 0.25, 0.1391, 0.2716, 0.1412, 0.25, 0.1953, 0.2393, 0.1963, 0.2284, 0.1412, 0.25, 0.1391, 0.2393, 0.1963, 0.2291, 0.1994, 0.2075, 0.1475, 0.2284, 0.1412, 0.2291, 0.1994, 0.2196, 0.2045, 0.1884, 0.1578, 0.2075, 0.1475, 0.2196, 0.2045, 0.2113, 0.2113, 0.1715, 0.1715, 0.1884, 0.1578, 0.2113, 0.2113, 0.2045, 0.2196, 0.1578, 0.1884, 0.1715, 0.1715, 0.2045, 0.2196, 0.1994, 0.2291, 0.1475, 0.2075, 0.1578, 0.1884, 0.1994, 0.2291, 0.1963, 0.2393, 0.1412, 0.2284, 0.1475, 0.2075, 0.1963, 0.2393, 0.1953, 0.25, 0.1391, 0.25, 0.1412, 0.2284, 0.1953, 0.25, 0.1963, 0.2607, 0.1412, 0.2716, 0.1391, 0.25, 0.1963, 0.2607, 0.1994, 0.2709, 0.1475, 0.2925, 0.1412, 0.2716, 0.1994, 0.2709, 0.2045, 0.2804, 0.1578, 0.3116, 0.1475, 0.2925, 0.2045, 0.2804, 0.2113, 0.2887, 0.1715, 0.3285, 0.1578, 0.3116, 0.2113, 0.2887, 0.2196, 0.2955, 0.1884, 0.3422, 0.1715, 0.3285, 0.2196, 0.2955, 0.2291, 0.3006, 0.2075, 0.3525, 0.1884, 0.3422, 0.2291, 0.3006, 0.2393, 0.3037, 0.2284, 0.3588, 0.2075, 0.3525, 0.2393, 0.3037, 0.25, 0.3047, 0.25, 0.3609, 0.2284, 0.3588, 0.2607, 0.3037, 0.25, 0.3047, 0.2393, 0.3037, 0.2291, 0.3006, 0.2196, 0.2955, 0.2113, 0.2887, 0.2045, 0.2804, 0.1994, 0.2709, 0.1963, 0.2607, 0.1953, 0.25, 0.1963, 0.2393, 0.1994, 0.2291, 0.2045, 0.2196, 0.2113, 0.2113, 0.2196, 0.2045, 0.2291, 0.1994, 0.2393, 0.1963, 0.25, 0.1953, 0.2607, 0.1963, 0.2709, 0.1994, 0.2804, 0.2045, 0.2887, 0.2113, 0.2955, 0.2196, 0.3006, 0.2291, 0.3037, 0.2393, 0.3047, 0.25, 0.3037, 0.2607, 0.3006, 0.2709, 0.2955, 0.2804, 0.2887, 0.2887, 0.2804, 0.2955, 0.2709, 0.3006, 0.3037, 0.2393, 0.3047, 0.25, 0.3047, 0.25, 0.3037, 0.2393, 0.1963, 0.2393, 0.1994, 0.2291, 0.1994, 0.2291, 0.1963, 0.2393, 0.3006, 0.2291, 0.3037, 0.2393, 0.3037, 0.2393, 0.3006, 0.2291, 0.1953, 0.25, 0.1963, 0.2393, 0.1963, 0.2393, 0.1953, 0.25, 0.2955, 0.2196, 0.3006, 0.2291, 0.3006, 0.2291, 0.2955, 0.2196, 0.1963, 0.2607, 0.1953, 0.25, 0.1953, 0.25, 0.1963, 0.2607, 0.2887, 0.2113, 0.2955, 0.2196, 0.2955, 0.2196, 0.2887, 0.2113, 0.1994, 0.2709, 0.1963, 0.2607, 0.1963, 0.2607, 0.1994, 0.2709, 0.2804, 0.2045, 0.2887, 0.2113, 0.2887, 0.2113, 0.2804, 0.2045, 0.2045, 0.2804, 0.1994, 0.2709, 0.1994, 0.2709, 0.2045, 0.2804, 0.2709, 0.1994, 0.2804, 0.2045, 0.2804, 0.2045, 0.2709, 0.1994, 0.2607, 0.3037, 0.25, 0.3047, 0.25, 0.3047, 0.2607, 0.3037, 0.2113, 0.2887, 0.2045, 0.2804, 0.2045, 0.2804, 0.2113, 0.2887, 0.2607, 0.1963, 0.2709, 0.1994, 0.2709, 0.1994, 0.2607, 0.1963, 0.2709, 0.3006, 0.2607, 0.3037, 0.2607, 0.3037, 0.2709, 0.3006, 0.2196, 0.2955, 0.2113, 0.2887, 0.2113, 0.2887, 0.2196, 0.2955, 0.25, 0.1953, 0.2607, 0.1963, 0.2607, 0.1963, 0.25, 0.1953, 0.2804, 0.2955, 0.2709, 0.3006, 0.2709, 0.3006, 0.2804, 0.2955, 0.2291, 0.3006, 0.2196, 0.2955, 0.2196, 0.2955, 0.2291, 0.3006, 0.2393, 0.1963, 0.25, 0.1953, 0.25, 0.1953, 0.2393, 0.1963, 0.2887, 0.2887, 0.2804, 0.2955, 0.2804, 0.2955, 0.2887, 0.2887, 0.2393, 0.3037, 0.2291, 0.3006, 0.2291, 0.3006, 0.2393, 0.3037, 0.2291, 0.1994, 0.2393, 0.1963, 0.2393, 0.1963, 0.2291, 0.1994, 0.2955, 0.2804, 0.2887, 0.2887, 0.2887, 0.2887, 0.2955, 0.2804, 0.25, 0.3047, 0.2393, 0.3037, 0.2393, 0.3037, 0.25, 0.3047, 0.2196, 0.2045, 0.2291, 0.1994, 0.2291, 0.1994, 0.2196, 0.2045, 0.3006, 0.2709, 0.2955, 0.2804, 0.2955, 0.2804, 0.3006, 0.2709, 0.2113, 0.2113, 0.2196, 0.2045, 0.2196, 0.2045, 0.2113, 0.2113, 0.3037, 0.2607, 0.3006, 0.2709, 0.3006, 0.2709, 0.3037, 0.2607, 0.2045, 0.2196, 0.2113, 0.2113, 0.2113, 0.2113, 0.2045, 0.2196, 0.3047, 0.25, 0.3037, 0.2607, 0.3037, 0.2607, 0.3047, 0.25])
me_cylinder.update()
me_cube_002 = bpy.data.meshes.new('Cube.002')
me_cube_002.from_pydata([(-0.25, -0.25, -0.25), (-0.25, -0.25, 0.25), (-0.25, 0.25, -0.25), (-0.25, 0.25, 0.25), (0.25, -0.25, -0.25), (0.25, -0.25, 0.25), (0.25, 0.25, -0.25), (0.25, 0.25, 0.25), (-0.25, -0.25, 0.25), (-0.25, 0.25, 0.25), (0.25, -0.25, 0.25), (0.25, 0.25, 0.25), (-0.348, -0.348, 0.25), (-0.348, 0.348, 0.25), (0.348, 0.348, 0.25), (0.348, -0.348, 0.25), (-0.348, -0.348, 0.25), (-0.348, 0.348, 0.25), (0.348, 0.348, 0.25), (0.348, -0.348, 0.25), (-0.348, -0.348, 0.25), (-0.348, 0.348, 0.25), (0.348, 0.348, 0.25), (0.348, -0.348, 0.25), (-0.348, -0.348, 0.3494), (-0.348, 0.348, 0.3494), (0.348, 0.348, 0.3494), (0.348, -0.348, 0.3494), (-0.25, -0.25, 0.04469), (-0.25, 0.25, 0.04469), (0.25, 0.25, 0.04469), (0.25, -0.25, 0.04469), (-1.477, 0.25, -0.3375), (-1.477, -0.25, -0.3375), (-1.477, 0.25, 0.04469), (-1.477, -0.25, 0.04469)], [], [(28, 1, 3, 29), (29, 3, 7, 30), (30, 7, 5, 31), (31, 5, 1, 28), (2, 6, 4, 0), (7, 3, 1, 5), (13, 12, 16, 17), (12, 13, 9, 8), (13, 14, 11, 9), (14, 15, 10, 11), (15, 12, 8, 10), (19, 18, 22, 23), (12, 15, 19, 16), (14, 13, 17, 18), (15, 14, 18, 19), (23, 22, 26, 27), (17, 16, 20, 21), (16, 19, 23, 20), (18, 17, 21, 22), (26, 25, 24, 27), (21, 20, 24, 25), (20, 23, 27, 24), (22, 21, 25, 26), (4, 31, 28, 0), (6, 30, 31, 4), (2, 29, 30, 6), (29, 2, 32, 34), (33, 35, 34, 32), (0, 28, 35, 33), (2, 0, 33, 32), (28, 29, 34, 35)])
_uv = me_cube_002.uv_layers.new(name='UVMap')
_uv.uv.foreach_set('vector', [0.5, 0.0, 0.625, 0.0, 0.625, 0.25, 0.5, 0.25, 0.5, 0.25, 0.625, 0.25, 0.625, 0.5, 0.5, 0.5, 0.5, 0.5, 0.625, 0.5, 0.625, 0.75, 0.5, 0.75, 0.5, 0.75, 0.625, 0.75, 0.625, 1.0, 0.5, 1.0, 0.125, 0.5, 0.375, 0.5, 0.375, 0.75, 0.125, 0.75, 0.625, 0.5, 0.875, 0.5, 0.875, 0.75, 0.625, 0.75, 0.8454, 0.5296, 0.8454, 0.7204, 0.8454, 0.7204, 0.8454, 0.5296, 0.8454, 0.7204, 0.8454, 0.5296, 0.875, 0.5, 0.875, 0.75, 0.8454, 0.5296, 0.6546, 0.5296, 0.625, 0.5, 0.875, 0.5, 0.6546, 0.5296, 0.6546, 0.7204, 0.625, 0.75, 0.625, 0.5, 0.6546, 0.7204, 0.8454, 0.7204, 0.875, 0.75, 0.625, 0.75, 0.6546, 0.7204, 0.6546, 0.5296, 0.6546, 0.5296, 0.6546, 0.7204, 0.8454, 0.7204, 0.6546, 0.7204, 0.6546, 0.7204, 0.8454, 0.7204, 0.6546, 0.5296, 0.8454, 0.5296, 0.8454, 0.5296, 0.6546, 0.5296, 0.6546, 0.7204, 0.6546, 0.5296, 0.6546, 0.5296, 0.6546, 0.7204, 0.6546, 0.7204, 0.6546, 0.5296, 0.6546, 0.5296, 0.6546, 0.7204, 0.8454, 0.5296, 0.8454, 0.7204, 0.8454, 0.7204, 0.8454, 0.5296, 0.8454, 0.7204, 0.6546, 0.7204, 0.6546, 0.7204, 0.8454, 0.7204, 0.6546, 0.5296, 0.8454, 0.5296, 0.8454, 0.5296, 0.6546, 0.5296, 0.6546, 0.5296, 0.8454, 0.5296, 0.8454, 0.7204, 0.6546, 0.7204, 0.8454, 0.5296, 0.8454, 0.7204, 0.8454, 0.7204, 0.8454, 0.5296, 0.8454, 0.7204, 0.6546, 0.7204, 0.6546, 0.7204, 0.8454, 0.7204, 0.6546, 0.5296, 0.8454, 0.5296, 0.8454, 0.5296, 0.6546, 0.5296, 0.375, 0.75, 0.5, 0.75, 0.5, 1.0, 0.375, 1.0, 0.375, 0.5, 0.5, 0.5, 0.5, 0.75, 0.375, 0.75, 0.375, 0.25, 0.5, 0.25, 0.5, 0.5, 0.375, 0.5, 0.5, 0.25, 0.375, 0.25, 0.375, 0.25, 0.5, 0.25, 0.375, 0.0, 0.5, 0.0, 0.5, 0.25, 0.375, 0.25, 0.375, 1.0, 0.5, 1.0, 0.5, 1.0, 0.375, 1.0, 0.125, 0.5, 0.125, 0.75, 0.125, 0.75, 0.125, 0.5, 0.5, 0.0, 0.5, 0.25, 0.5, 0.25, 0.5, 0.0])
me_cube_002.update()

# ---- objects
ob_body = bpy.data.objects.new('Body', me_cube_001)
ob_lens = bpy.data.objects.new('Lens', me_cylinder)
ob_mount = bpy.data.objects.new('Mount', me_cube_002)

# ---- transforms, parenting, visibility, modifiers, constraints
ob_body.location = (0.0, 0.0, 0.0)
ob_body.scale = (1.755, 1.0, 1.0)
_m = ob_body.modifiers.new('Solidify', 'SOLIDIFY')
_m.thickness = 0.02
ob_lens.location = (0.3698, 0.0, 0.0)
ob_lens.rotation_euler = (-0.0, 1.571, 0.0)
ob_lens.scale = (0.8017, 0.8017, 0.8017)
ob_mount.location = (-0.2275, 0.0, -0.4263)
ob_mount.scale = (0.3723, 0.3723, 0.5348)

# ---- collection membership
col_collection.objects.link(ob_body)
col_collection.objects.link(ob_lens)
col_collection.objects.link(ob_mount)

# ---- scene / render settings (as saved in the file)
scene.frame_start = 1; scene.frame_end = 250; scene.frame_set(1)
scene.render.engine = 'BLENDER_EEVEE_NEXT'
bpy.context.view_layer.update()

# ---- added for rendering (the .blend has no active camera and no usable light): camera, sun
cam_auto = bpy.data.cameras.new('AutoCamera')
cam_auto.lens = 50.0
cam_auto.sensor_width = 36.0
cam_auto.clip_end = 1000.0
ob_auto_camera = bpy.data.objects.new('AutoCamera', cam_auto)
scene.collection.objects.link(ob_auto_camera)
ob_auto_camera.location = (1.45075, -1.8883, 1.11874)
ob_auto_camera.rotation_euler = (1.09748, -7.21219e-08, 0.694738)
scene.camera = ob_auto_camera
light_auto_sun = bpy.data.lights.new('AutoSun', 'SUN')
light_auto_sun.energy = 3.0
light_auto_sun.angle = 0.0523599
ob_auto_sun = bpy.data.objects.new('AutoSun', light_auto_sun)
scene.collection.objects.link(ob_auto_sun)
ob_auto_sun.rotation_euler = (0.872665, 0.174533, 0.523599)
bpy.context.view_layer.update()
